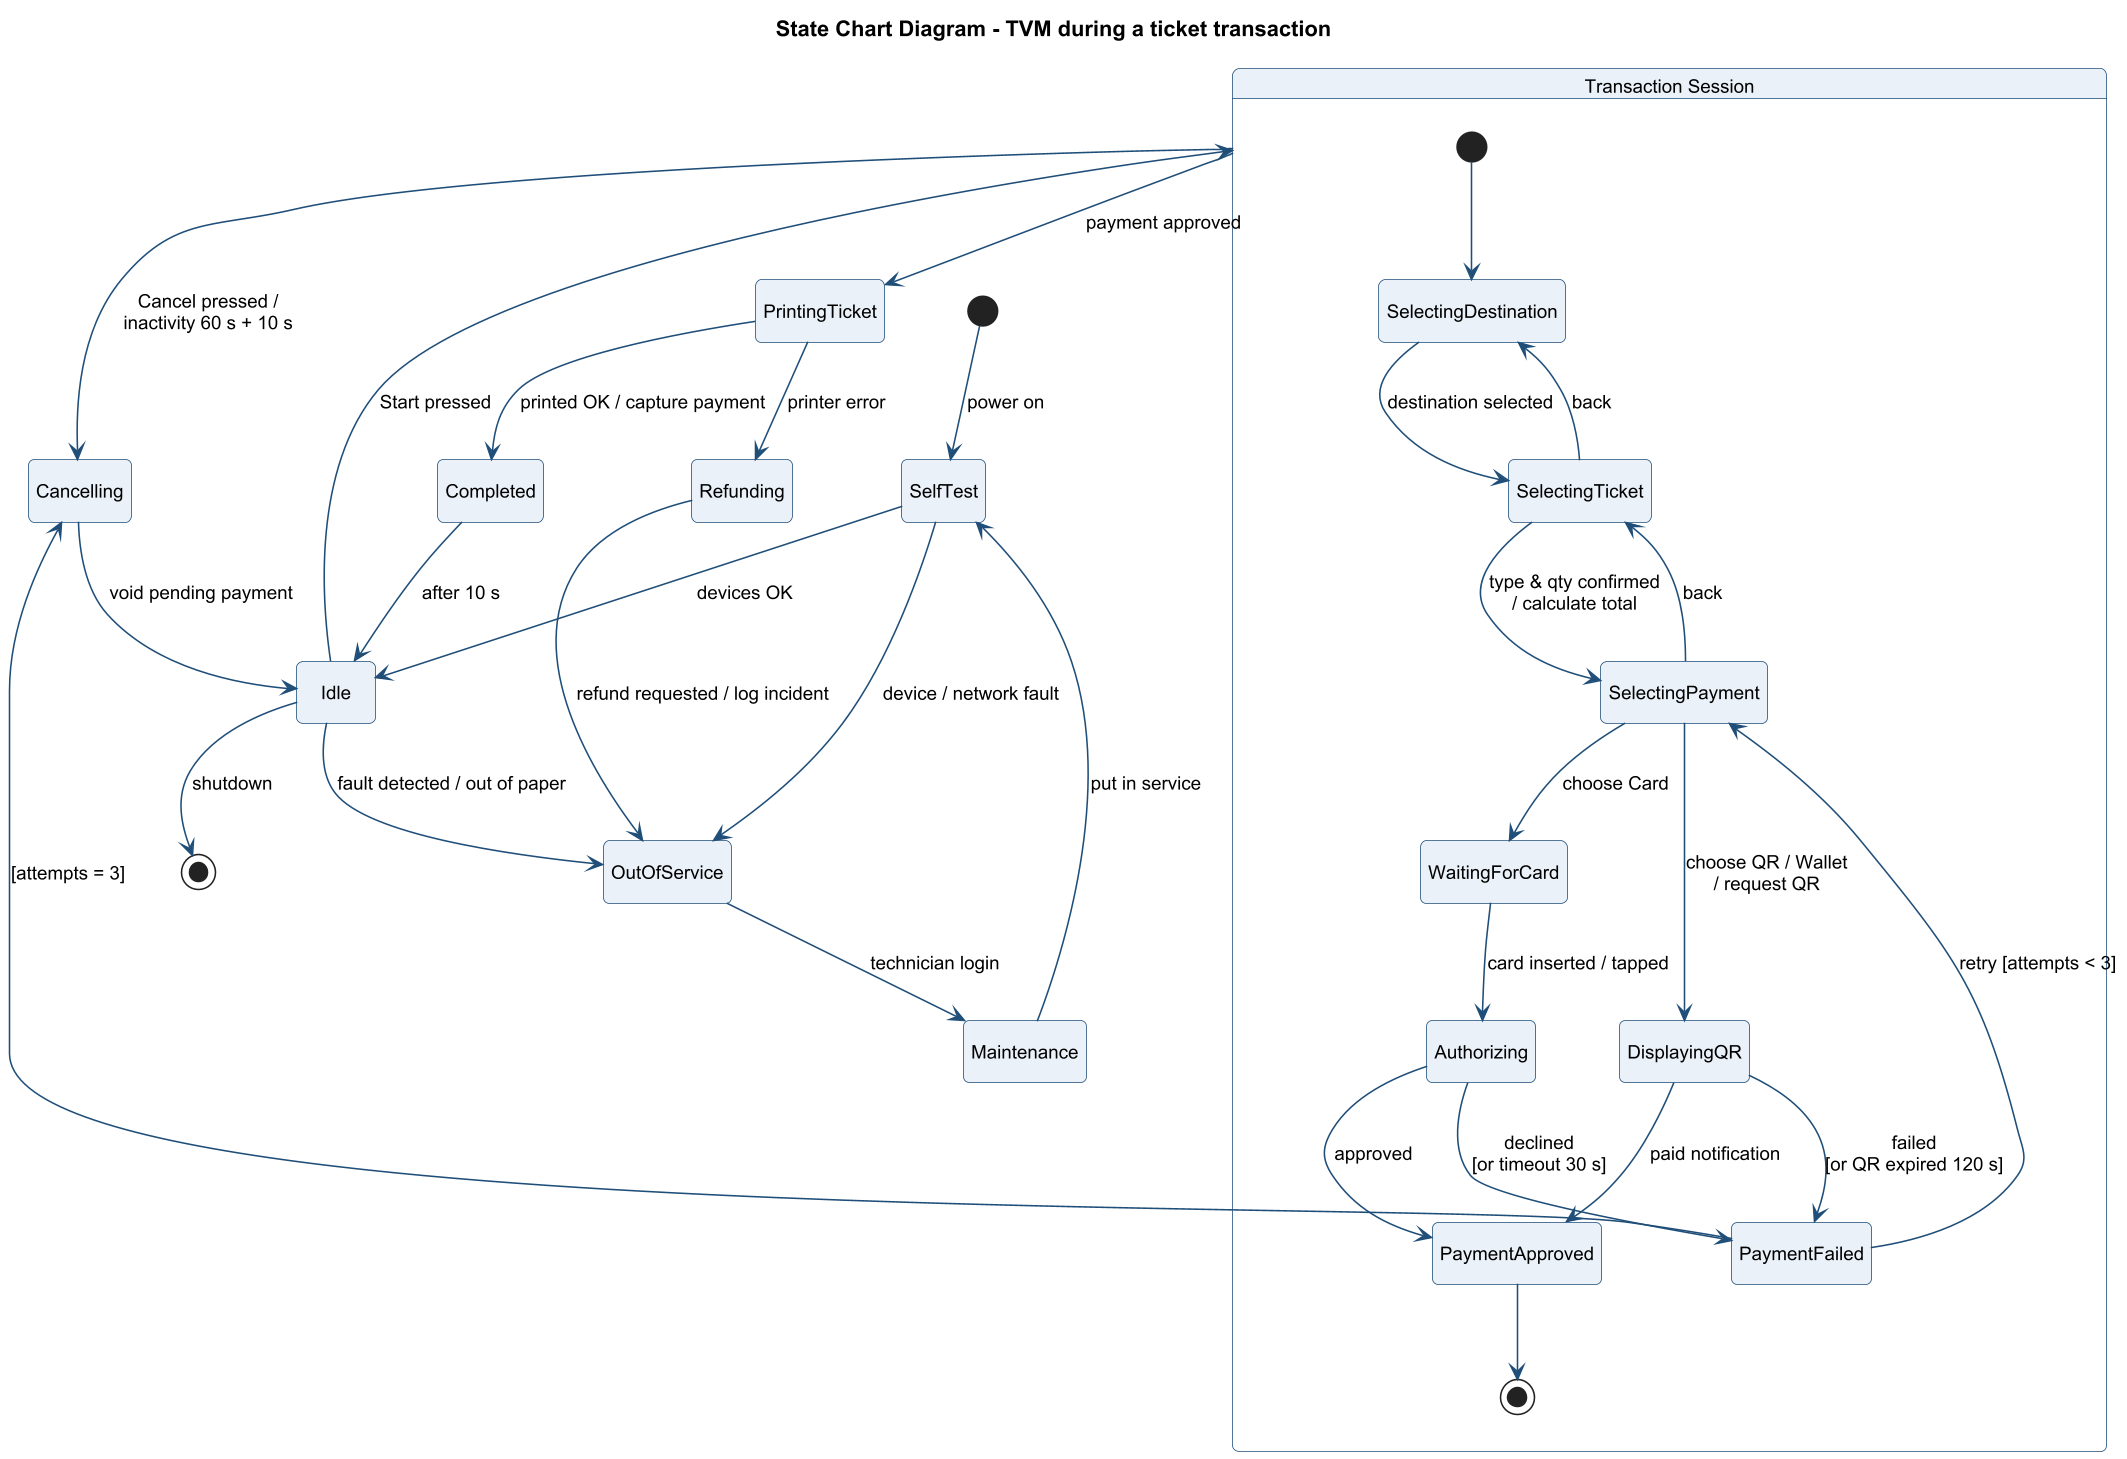

The diagram above was rendered by PlantUML. Its source (embedded in the PNG):
@startuml 05_StateChart_TVM
!include _style.iuml
title State Chart Diagram - TVM during a ticket transaction
hide empty description
[*] --> SelfTest : power on
SelfTest --> Idle : devices OK
SelfTest --> OutOfService : device / network fault
Idle --> OutOfService : fault detected / out of paper
OutOfService --> Maintenance : technician login
Maintenance --> SelfTest : put in service

state "Transaction Session" as Session {
  [*] --> SelectingDestination
  SelectingDestination --> SelectingTicket : destination selected
  SelectingTicket --> SelectingDestination : back
  SelectingTicket --> SelectingPayment : type & qty confirmed\n/ calculate total
  SelectingPayment --> SelectingTicket : back
  SelectingPayment --> WaitingForCard : choose Card
  SelectingPayment --> DisplayingQR : choose QR / Wallet\n/ request QR
  WaitingForCard --> Authorizing : card inserted / tapped
  Authorizing --> PaymentFailed : declined\n[or timeout 30 s]
  DisplayingQR --> PaymentFailed : failed\n[or QR expired 120 s]
  PaymentFailed --> SelectingPayment : retry [attempts < 3]
  Authorizing --> PaymentApproved : approved
  DisplayingQR --> PaymentApproved : paid notification
  PaymentApproved --> [*]
}
Idle --> Session : Start pressed
Session --> Cancelling : Cancel pressed /\ninactivity 60 s + 10 s
PaymentFailed --> Cancelling : [attempts = 3]
Cancelling --> Idle : void pending payment
Session --> PrintingTicket : payment approved
PrintingTicket --> Completed : printed OK / capture payment
PrintingTicket --> Refunding : printer error
Refunding --> OutOfService : refund requested / log incident
Completed --> Idle : after 10 s
Idle --> [*] : shutdown
@enduml